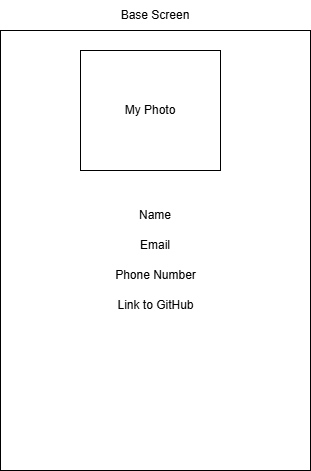

The diagram above was exported from draw.io. Its source (the exported page's mxGraphModel, read from the mxfile embedded in the PNG):
<mxGraphModel dx="512" dy="618" grid="1" gridSize="10" guides="1" tooltips="1" connect="1" arrows="1" fold="1" page="1" pageScale="1" pageWidth="850" pageHeight="1100" math="0" shadow="0">
  <root>
    <mxCell id="0" />
    <mxCell id="1" parent="0" />
    <mxCell id="L3DEJyjNmxtvNnBZhYRB-1" parent="1" style="rounded=0;whiteSpace=wrap;html=1;" value="" vertex="1">
      <mxGeometry height="440" width="310" x="60" y="110" as="geometry" />
    </mxCell>
    <mxCell id="L3DEJyjNmxtvNnBZhYRB-2" parent="1" style="text;html=1;whiteSpace=wrap;strokeColor=none;fillColor=none;align=center;verticalAlign=middle;rounded=0;" value="Base Screen" vertex="1">
      <mxGeometry height="30" width="90" x="170" y="80" as="geometry" />
    </mxCell>
    <mxCell id="L3DEJyjNmxtvNnBZhYRB-3" parent="1" style="rounded=0;whiteSpace=wrap;html=1;" value="" vertex="1">
      <mxGeometry height="120" width="140" x="140" y="130" as="geometry" />
    </mxCell>
    <mxCell id="L3DEJyjNmxtvNnBZhYRB-4" parent="1" style="text;html=1;whiteSpace=wrap;strokeColor=none;fillColor=none;align=center;verticalAlign=middle;rounded=0;" value="My Photo" vertex="1">
      <mxGeometry height="30" width="60" x="180" y="175" as="geometry" />
    </mxCell>
    <mxCell id="L3DEJyjNmxtvNnBZhYRB-5" parent="1" style="text;html=1;whiteSpace=wrap;strokeColor=none;fillColor=none;align=center;verticalAlign=middle;rounded=0;" value="Name" vertex="1">
      <mxGeometry height="30" width="60" x="185" y="280" as="geometry" />
    </mxCell>
    <mxCell id="L3DEJyjNmxtvNnBZhYRB-6" parent="1" style="text;html=1;whiteSpace=wrap;strokeColor=none;fillColor=none;align=center;verticalAlign=middle;rounded=0;" value="Email" vertex="1">
      <mxGeometry height="30" width="60" x="185" y="310" as="geometry" />
    </mxCell>
    <mxCell id="L3DEJyjNmxtvNnBZhYRB-7" parent="1" style="text;html=1;whiteSpace=wrap;strokeColor=none;fillColor=none;align=center;verticalAlign=middle;rounded=0;" value="Phone Number" vertex="1">
      <mxGeometry height="30" width="95" x="167.5" y="340" as="geometry" />
    </mxCell>
    <mxCell id="L3DEJyjNmxtvNnBZhYRB-9" parent="1" style="text;html=1;whiteSpace=wrap;strokeColor=none;fillColor=none;align=center;verticalAlign=middle;rounded=0;" value="Link to GitHub" vertex="1">
      <mxGeometry height="30" width="105" x="162.5" y="370" as="geometry" />
    </mxCell>
  </root>
</mxGraphModel>